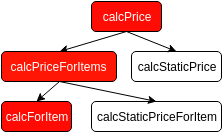

The diagram above was exported from draw.io. Its source (the exported page's mxGraphModel, read from the mxfile embedded in the PNG):
<mxGraphModel dx="1120" dy="789" grid="1" gridSize="10" guides="1" tooltips="1" connect="1" arrows="1" fold="1" page="1" pageScale="1" pageWidth="826" pageHeight="1169" background="#ffffff" math="0" shadow="0">
  <root>
    <mxCell id="0" />
    <mxCell id="1" parent="0" />
    <mxCell id="2" value="calcPrice" style="rounded=1;whiteSpace=wrap;html=1;fillColor=#FF0D05;fontColor=#FFFFFF;" parent="1" vertex="1">
      <mxGeometry x="400" y="70" width="70" height="30" as="geometry" />
    </mxCell>
    <mxCell id="3" value="" style="endArrow=classic;html=1;exitX=0.5;exitY=1;entryX=0.5;entryY=0;" parent="1" source="2" target="4" edge="1">
      <mxGeometry width="50" height="50" relative="1" as="geometry">
        <mxPoint x="250" y="310" as="sourcePoint" />
        <mxPoint x="360" y="130" as="targetPoint" />
      </mxGeometry>
    </mxCell>
    <mxCell id="4" value="&lt;span&gt;calcPriceForItems&lt;/span&gt;" style="rounded=1;whiteSpace=wrap;html=1;fillColor=#FF1605;fontColor=#FFFFFF;" parent="1" vertex="1">
      <mxGeometry x="310" y="120" width="115" height="30" as="geometry" />
    </mxCell>
    <mxCell id="5" value="calcStaticPrice" style="rounded=1;whiteSpace=wrap;html=1;" parent="1" vertex="1">
      <mxGeometry x="440" y="120" width="90" height="30" as="geometry" />
    </mxCell>
    <mxCell id="6" value="" style="endArrow=classic;html=1;exitX=0.5;exitY=1;entryX=0.5;entryY=0;" parent="1" source="2" target="5" edge="1">
      <mxGeometry width="50" height="50" relative="1" as="geometry">
        <mxPoint x="380" y="330" as="sourcePoint" />
        <mxPoint x="430" y="280" as="targetPoint" />
      </mxGeometry>
    </mxCell>
    <mxCell id="7" value="calcForItem" style="rounded=1;whiteSpace=wrap;html=1;fillColor=#FF0B03;fontColor=#FFFFFF;" parent="1" vertex="1">
      <mxGeometry x="310" y="170" width="70" height="30" as="geometry" />
    </mxCell>
    <mxCell id="8" value="" style="endArrow=classic;html=1;exitX=0.5;exitY=1;entryX=0.5;entryY=0;" parent="1" source="4" target="7" edge="1">
      <mxGeometry width="50" height="50" relative="1" as="geometry">
        <mxPoint x="210" y="350" as="sourcePoint" />
        <mxPoint x="260" y="300" as="targetPoint" />
      </mxGeometry>
    </mxCell>
    <mxCell id="9" value="calcStaticPriceForItem" style="rounded=1;whiteSpace=wrap;html=1;" parent="1" vertex="1">
      <mxGeometry x="400" y="170" width="130" height="30" as="geometry" />
    </mxCell>
    <mxCell id="10" value="" style="endArrow=classic;html=1;exitX=0.5;exitY=1;entryX=0.5;entryY=0;" parent="1" source="4" target="9" edge="1">
      <mxGeometry width="50" height="50" relative="1" as="geometry">
        <mxPoint x="300" y="340" as="sourcePoint" />
        <mxPoint x="350" y="290" as="targetPoint" />
      </mxGeometry>
    </mxCell>
  </root>
</mxGraphModel>